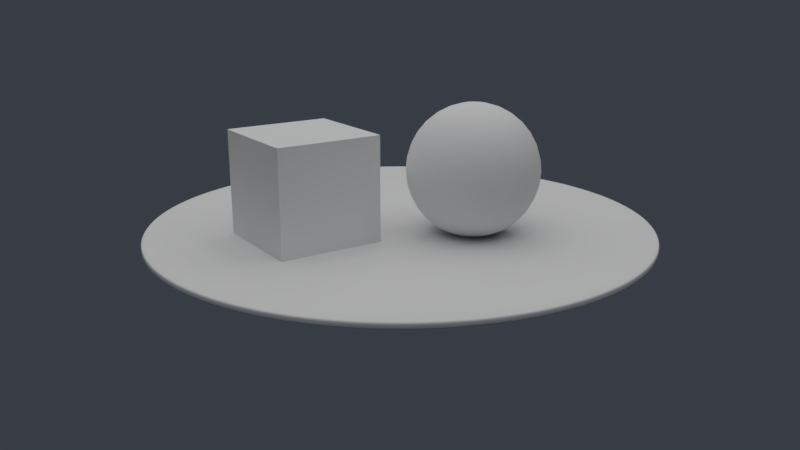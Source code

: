 # Source: startup.blend  (saved by Blender 2.79.0; exported with 4.5.12 LTS)
import bpy
from mathutils import Matrix  # noqa: F401  (used for matrix-valued properties, if any)

bpy.ops.wm.read_factory_settings(use_empty=True)
scene = bpy.context.scene
scene.name = 'Scene'

# ---- collections
col_collection_1 = bpy.data.collections.new('Collection 1'); scene.collection.children.link(col_collection_1)

# ---- materials (node trees are filled in below, after node groups)
mat_init_light = bpy.data.materials.new('init light')
mat_init_light.alpha_threshold = 0.0
mat_init_light.roughness = 0.5

# ---- material node trees
mat_init_light.use_nodes = True; mat_init_light.node_tree.nodes.clear()
_N = mat_init_light.node_tree.nodes; _L = mat_init_light.node_tree.links
n0 = _N.new('ShaderNodeOutputMaterial'); n0.name = 'Material Output'; n0.location = (300, 300)
n1 = _N.new('ShaderNodeEmission'); n1.name = 'Emission'; n1.location = (10, 300)
n1.inputs[0].default_value = (0.8, 0.8, 0.8, 1.0)
n1.inputs[1].default_value = 2.7
_L.new(n1.outputs[0], n0.inputs[0])
n0.is_active_output = True

# ---- world
world_world = bpy.data.worlds.new('World'); scene.world = world_world
world_world.use_nodes = True; world_world.node_tree.nodes.clear()
_N = world_world.node_tree.nodes; _L = world_world.node_tree.links
n0 = _N.new('ShaderNodeOutputWorld'); n0.name = 'World Output'; n0.location = (300, 300)
n1 = _N.new('ShaderNodeBackground'); n1.name = 'Background'; n1.location = (10, 300)
n1.inputs[0].default_value = (0.03415, 0.03986, 0.04955, 1.0)
_L.new(n1.outputs[0], n0.inputs[0])
n0.is_active_output = True
world_world.color = (0.646, 0.7755, 1.0)
world_world.use_sun_shadow = False
world_world.sun_shadow_jitter_overblur = 0.0
world_world.cycles.sampling_method = 'MANUAL'

# ---- cameras
cam_camera = bpy.data.cameras.new('Camera')
cam_camera.clip_end = 100.0
cam_camera.lens = 35.0
cam_camera.sensor_width = 32.0
cam_camera.sensor_height = 18.0
cam_camera.ortho_scale = 7.314
cam_camera.dof.focus_distance = 0.0

# ---- meshes
me_sphere_001 = bpy.data.meshes.new('Sphere.001')
me_sphere_001.from_pydata([(0.0, 0.1332, 0.6699), (0.0, 0.2614, 0.631), (0.0, 0.3795, 0.5679), (0.0, 0.483, 0.483), (0.0, 0.5679, 0.3795), (0.0, 0.631, 0.2614), (0.0, 0.6699, 0.1332), (0.0, 0.683, 5.157e-08), (0.0, 0.6699, -0.1332), (0.0, 0.3795, -0.5679), (0.026, 0.1307, 0.6699), (0.05099, 0.2564, 0.631), (0.07403, 0.3722, 0.5679), (0.09422, 0.4737, 0.483), (0.1108, 0.557, 0.3795), (0.1231, 0.6189, 0.2614), (0.1307, 0.657, 0.1332), (0.1332, 0.6699, 5.157e-08), (0.1307, 0.657, -0.1332), (0.1231, 0.6189, -0.2614), (0.1108, 0.557, -0.3795), (0.09422, 0.4737, -0.483), (0.07403, 0.3722, -0.5679), (0.05099, 0.2564, -0.631), (0.026, 0.1307, -0.6699), (0.05099, 0.1231, 0.6699), (0.1, 0.2415, 0.631), (0.1452, 0.3506, 0.5679), (0.1848, 0.4462, 0.483), (0.2173, 0.5247, 0.3795), (0.2415, 0.583, 0.2614), (0.2564, 0.6189, 0.1332), (0.2614, 0.631, 5.157e-08), (0.2564, 0.6189, -0.1332), (0.2415, 0.583, -0.2614), (0.2173, 0.5247, -0.3795), (0.1848, 0.4462, -0.483), (0.1452, 0.3506, -0.5679), (0.1, 0.2415, -0.631), (0.05099, 0.1231, -0.6699), (0.07403, 0.1108, 0.6699), (0.1452, 0.2173, 0.631), (0.2108, 0.3155, 0.5679), (0.2683, 0.4016, 0.483), (0.3155, 0.4722, 0.3795), (0.3506, 0.5247, 0.2614), (0.3722, 0.557, 0.1332), (0.3795, 0.5679, 5.157e-08), (0.3722, 0.557, -0.1332), (0.3506, 0.5247, -0.2614), (0.3155, 0.4722, -0.3795), (0.2683, 0.4016, -0.483), (0.2108, 0.3155, -0.5679), (0.1452, 0.2173, -0.631), (0.07403, 0.1108, -0.6699), (0.09422, 0.09422, 0.6699), (0.1848, 0.1848, 0.631), (0.2683, 0.2683, 0.5679), (0.3415, 0.3415, 0.483), (0.4016, 0.4016, 0.3795), (0.4462, 0.4462, 0.2614), (0.4737, 0.4737, 0.1332), (0.483, 0.483, 5.157e-08), (0.4737, 0.4737, -0.1332), (0.4462, 0.4462, -0.2614), (0.4016, 0.4016, -0.3795), (0.3415, 0.3415, -0.483), (0.2683, 0.2683, -0.5679), (0.1848, 0.1848, -0.631), (0.09422, 0.09422, -0.6699), (0.1108, 0.07403, 0.6699), (0.2173, 0.1452, 0.631), (0.3155, 0.2108, 0.5679), (0.4016, 0.2683, 0.483), (0.4722, 0.3155, 0.3795), (0.5247, 0.3506, 0.2614), (0.557, 0.3722, 0.1332), (0.5679, 0.3795, 5.157e-08), (0.557, 0.3722, -0.1332), (0.5247, 0.3506, -0.2614), (0.4722, 0.3155, -0.3795), (0.4016, 0.2683, -0.483), (0.3155, 0.2108, -0.5679), (0.2173, 0.1452, -0.631), (0.1108, 0.07403, -0.6699), (0.1231, 0.05099, 0.6699), (0.2415, 0.1, 0.631), (0.3506, 0.1452, 0.5679), (0.4462, 0.1848, 0.483), (0.5247, 0.2173, 0.3795), (0.583, 0.2415, 0.2614), (0.6189, 0.2564, 0.1332), (0.631, 0.2614, 5.157e-08), (0.6189, 0.2564, -0.1332), (0.583, 0.2415, -0.2614), (0.5247, 0.2173, -0.3795), (0.4462, 0.1848, -0.483), (0.3506, 0.1452, -0.5679), (0.2415, 0.1, -0.631), (0.1231, 0.05099, -0.6699), (0.1307, 0.026, 0.6699), (0.2564, 0.05099, 0.631), (0.3722, 0.07403, 0.5679), (0.4737, 0.09422, 0.483), (0.557, 0.1108, 0.3795), (0.6189, 0.1231, 0.2614), (0.657, 0.1307, 0.1332), (0.6699, 0.1332, 5.157e-08), (0.657, 0.1307, -0.1332), (0.6189, 0.1231, -0.2614), (0.557, 0.1108, -0.3795), (0.4737, 0.09422, -0.483), (0.3722, 0.07403, -0.5679), (0.2564, 0.05099, -0.631), (0.1307, 0.026, -0.6699), (0.1332, -2.231e-07, 0.6699), (0.2614, -2.18e-07, 0.631), (0.3795, -2.129e-07, 0.5679), (0.483, -2.18e-07, 0.483), (0.5679, -2.282e-07, 0.3795), (0.631, -1.875e-07, 0.2614), (0.6699, -2.689e-07, 0.1332), (0.683, -2.587e-07, 5.157e-08), (0.6699, -2.689e-07, -0.1332), (0.631, -1.569e-07, -0.2614), (0.5679, -2.282e-07, -0.3795), (0.483, -2.18e-07, -0.483), (0.3795, -2.333e-07, -0.5679), (0.2614, -2.078e-07, -0.631), (0.1332, -2.104e-07, -0.6699), (0.1307, -0.026, 0.6699), (0.2564, -0.05099, 0.631), (0.3722, -0.07403, 0.5679), (0.4737, -0.09422, 0.483), (0.557, -0.1108, 0.3795), (0.6189, -0.1231, 0.2614), (0.657, -0.1307, 0.1332), (0.6699, -0.1332, 5.157e-08), (0.657, -0.1307, -0.1332), (0.6189, -0.1231, -0.2614), (0.557, -0.1108, -0.3795), (0.4737, -0.09422, -0.483), (0.3722, -0.07403, -0.5679), (0.2564, -0.05099, -0.631), (0.1307, -0.026, -0.6699), (0.1231, -0.05099, 0.6699), (0.2415, -0.1, 0.631), (0.3506, -0.1452, 0.5679), (0.4462, -0.1848, 0.483), (0.5247, -0.2173, 0.3795), (0.583, -0.2415, 0.2614), (0.6189, -0.2564, 0.1332), (0.631, -0.2614, 5.157e-08), (0.6189, -0.2564, -0.1332), (0.583, -0.2415, -0.2614), (0.5247, -0.2173, -0.3795), (0.4462, -0.1848, -0.483), (0.3506, -0.1452, -0.5679), (0.2415, -0.1, -0.631), (0.1231, -0.05099, -0.6699), (0.1108, -0.07403, 0.6699), (0.2173, -0.1452, 0.631), (0.3155, -0.2108, 0.5679), (0.4016, -0.2683, 0.483), (0.4722, -0.3155, 0.3795), (0.5247, -0.3506, 0.2614), (0.557, -0.3722, 0.1332), (0.5679, -0.3795, 5.157e-08), (0.557, -0.3722, -0.1332), (0.5247, -0.3506, -0.2614), (0.4722, -0.3155, -0.3795), (0.4016, -0.2683, -0.483), (0.3155, -0.2108, -0.5679), (0.2173, -0.1452, -0.631), (0.1108, -0.07403, -0.6699), (0.09422, -0.09422, 0.6699), (0.1848, -0.1848, 0.631), (0.2683, -0.2683, 0.5679), (0.3415, -0.3415, 0.483), (0.4016, -0.4016, 0.3795), (0.4462, -0.4462, 0.2614), (0.4737, -0.4737, 0.1332), (0.483, -0.483, 5.157e-08), (0.4737, -0.4737, -0.1332), (0.4462, -0.4462, -0.2614), (0.4016, -0.4016, -0.3795), (0.3415, -0.3415, -0.483), (0.2683, -0.2683, -0.5679), (0.1848, -0.1848, -0.631), (0.09422, -0.09422, -0.6699), (0.07403, -0.1108, 0.6699), (0.1452, -0.2173, 0.631), (0.2108, -0.3155, 0.5679), (0.2683, -0.4016, 0.483), (0.3155, -0.4722, 0.3795), (0.3506, -0.5247, 0.2614), (0.3722, -0.557, 0.1332), (0.3795, -0.5679, 5.157e-08), (0.3722, -0.557, -0.1332), (0.3506, -0.5247, -0.2614), (0.3155, -0.4722, -0.3795), (0.2683, -0.4016, -0.483), (0.2108, -0.3155, -0.5679), (0.1452, -0.2173, -0.631), (0.07403, -0.1108, -0.6699), (0.0, -2.226e-07, -0.683), (0.05099, -0.1231, 0.6699), (0.1, -0.2415, 0.631), (0.1452, -0.3506, 0.5679), (0.1848, -0.4462, 0.483), (0.2173, -0.5247, 0.3795), (0.2415, -0.583, 0.2614), (0.2564, -0.6189, 0.1332), (0.2614, -0.631, 5.157e-08), (0.2564, -0.6189, -0.1332), (0.2415, -0.583, -0.2614), (0.2173, -0.5247, -0.3795), (0.1848, -0.4462, -0.483), (0.1452, -0.3506, -0.5679), (0.1, -0.2415, -0.631), (0.05099, -0.1231, -0.6699), (0.026, -0.1307, 0.6699), (0.05099, -0.2564, 0.631), (0.07403, -0.3722, 0.5679), (0.09422, -0.4737, 0.483), (0.1108, -0.557, 0.3795), (0.1231, -0.6189, 0.2614), (0.1307, -0.657, 0.1332), (0.1332, -0.6699, 5.157e-08), (0.1307, -0.657, -0.1332), (0.1231, -0.6189, -0.2614), (0.1108, -0.557, -0.3795), (0.09422, -0.4737, -0.483), (0.07403, -0.3722, -0.5679), (0.05099, -0.2564, -0.631), (0.026, -0.1307, -0.6699), (-4.926e-09, -0.1332, 0.6699), (2.815e-08, -0.2614, 0.631), (1.797e-08, -0.3795, 0.5679), (-1.765e-08, -0.483, 0.483), (-5.836e-08, -0.5679, 0.3795), (4.342e-08, -0.631, 0.2614), (-5.836e-08, -0.6699, 0.1332), (-6.854e-08, -0.683, 5.157e-08), (-5.836e-08, -0.6699, -0.1332), (4.342e-08, -0.631, -0.2614), (-5.836e-08, -0.5679, -0.3795), (-1.765e-08, -0.483, -0.483), (-7.47e-09, -0.3795, -0.5679), (2.707e-09, -0.2614, -0.631), (2.707e-09, -0.1332, -0.6699), (-0.026, -0.1307, 0.6699), (-0.05099, -0.2564, 0.631), (-0.07403, -0.3722, 0.5679), (-0.09422, -0.4737, 0.483), (-0.1108, -0.557, 0.3795), (-0.1231, -0.6189, 0.2614), (-0.1307, -0.657, 0.1332), (-0.1332, -0.6699, 5.157e-08), (-0.1307, -0.657, -0.1332), (-0.1231, -0.6189, -0.2614), (-0.1108, -0.557, -0.3795), (-0.09422, -0.4737, -0.483), (-0.07403, -0.3722, -0.5679), (-0.05099, -0.2564, -0.631), (-0.026, -0.1307, -0.6699), (-0.05099, -0.1231, 0.6699), (-0.1, -0.2415, 0.631), (-0.1452, -0.3506, 0.5679), (-0.1848, -0.4462, 0.483), (-0.2173, -0.5247, 0.3795), (-0.2415, -0.583, 0.2614), (-0.2564, -0.6189, 0.1332), (-0.2614, -0.631, 5.157e-08), (-0.2564, -0.6189, -0.1332), (-0.2415, -0.583, -0.2614), (-0.2173, -0.5247, -0.3795), (-0.1848, -0.4462, -0.483), (-0.1452, -0.3506, -0.5679), (-0.1, -0.2415, -0.631), (-0.05099, -0.1231, -0.6699), (-0.07403, -0.1108, 0.6699), (-0.1452, -0.2173, 0.631), (-0.2108, -0.3155, 0.5679), (-0.2683, -0.4016, 0.483), (-0.3155, -0.4722, 0.3795), (-0.3506, -0.5247, 0.2614), (-0.3722, -0.557, 0.1332), (-0.3795, -0.5679, 5.157e-08), (-0.3722, -0.557, -0.1332), (-0.3506, -0.5247, -0.2614), (-0.3155, -0.4722, -0.3795), (-0.2683, -0.4016, -0.483), (-0.2108, -0.3155, -0.5679), (-0.1452, -0.2173, -0.631), (-0.07403, -0.1108, -0.6699), (-1.574e-07, -3.799e-07, 0.683), (-0.09422, -0.09422, 0.6699), (-0.1848, -0.1848, 0.631), (-0.2683, -0.2683, 0.5679), (-0.3415, -0.3415, 0.483), (-0.4016, -0.4016, 0.3795), (-0.4462, -0.4462, 0.2614), (-0.4737, -0.4737, 0.1332), (-0.483, -0.483, 5.157e-08), (-0.4737, -0.4737, -0.1332), (-0.4462, -0.4462, -0.2614), (-0.4016, -0.4016, -0.3795), (-0.3415, -0.3415, -0.483), (-0.2683, -0.2683, -0.5679), (-0.1848, -0.1848, -0.631), (-0.09422, -0.09422, -0.6699), (-0.1108, -0.07403, 0.6699), (-0.2173, -0.1452, 0.631), (-0.3155, -0.2108, 0.5679), (-0.4016, -0.2683, 0.483), (-0.4722, -0.3155, 0.3795), (-0.5247, -0.3506, 0.2614), (-0.557, -0.3722, 0.1332), (-0.5679, -0.3795, 5.157e-08), (-0.557, -0.3722, -0.1332), (-0.5247, -0.3506, -0.2614), (-0.4722, -0.3155, -0.3795), (-0.4016, -0.2683, -0.483), (-0.3155, -0.2108, -0.5679), (-0.2173, -0.1452, -0.631), (-0.1108, -0.07403, -0.6699), (-0.1231, -0.05099, 0.6699), (-0.2415, -0.1, 0.631), (-0.3506, -0.1452, 0.5679), (-0.4462, -0.1848, 0.483), (-0.5247, -0.2173, 0.3795), (-0.583, -0.2415, 0.2614), (-0.6189, -0.2564, 0.1332), (-0.631, -0.2614, 5.157e-08), (-0.6189, -0.2564, -0.1332), (-0.583, -0.2415, -0.2614), (-0.5247, -0.2173, -0.3795), (-0.4462, -0.1848, -0.483), (-0.3506, -0.1452, -0.5679), (-0.2415, -0.1, -0.631), (-0.1231, -0.05099, -0.6699), (-0.1307, -0.026, 0.6699), (-0.2564, -0.05099, 0.631), (-0.3722, -0.07403, 0.5679), (-0.4737, -0.09422, 0.483), (-0.557, -0.1108, 0.3795), (-0.6189, -0.1231, 0.2614), (-0.657, -0.1307, 0.1332), (-0.6699, -0.1332, 5.157e-08), (-0.657, -0.1307, -0.1332), (-0.6189, -0.1231, -0.2614), (-0.557, -0.1108, -0.3795), (-0.4737, -0.09422, -0.483), (-0.3722, -0.07403, -0.5679), (-0.2564, -0.05099, -0.631), (-0.1307, -0.026, -0.6699), (-0.1332, -2.129e-07, 0.6699), (-0.2614, -1.926e-07, 0.631), (-0.3795, -1.926e-07, 0.5679), (-0.483, -1.264e-07, 0.483), (-0.5679, -9.588e-08, 0.3795), (-0.631, -2.18e-07, 0.2614), (-0.6699, -6.534e-08, 0.1332), (-0.683, -9.588e-08, 5.157e-08), (-0.6699, -6.534e-08, -0.1332), (-0.631, -2.18e-07, -0.2614), (-0.5679, -9.588e-08, -0.3795), (-0.483, -1.264e-07, -0.483), (-0.3795, -1.773e-07, -0.5679), (-0.2614, -1.722e-07, -0.631), (-0.1332, -2.155e-07, -0.6699), (-0.1307, 0.026, 0.6699), (-0.2564, 0.05099, 0.631), (-0.3722, 0.07403, 0.5679), (-0.4737, 0.09422, 0.483), (-0.557, 0.1108, 0.3795), (-0.6189, 0.1231, 0.2614), (-0.657, 0.1307, 0.1332), (-0.6699, 0.1332, 5.157e-08), (-0.657, 0.1307, -0.1332), (-0.6189, 0.1231, -0.2614), (-0.557, 0.1108, -0.3795), (-0.4737, 0.09422, -0.483), (-0.3722, 0.07403, -0.5679), (-0.2564, 0.05099, -0.631), (-0.1307, 0.026, -0.6699), (-0.1231, 0.05099, 0.6699), (-0.2415, 0.1, 0.631), (-0.3506, 0.1452, 0.5679), (-0.4462, 0.1848, 0.483), (-0.5247, 0.2173, 0.3795), (-0.583, 0.2415, 0.2614), (-0.6189, 0.2564, 0.1332), (-0.631, 0.2614, 5.157e-08), (-0.6189, 0.2564, -0.1332), (-0.583, 0.2415, -0.2614), (-0.5247, 0.2173, -0.3795), (-0.4462, 0.1848, -0.483), (-0.3506, 0.1452, -0.5679), (-0.2415, 0.1, -0.631), (-0.1231, 0.05099, -0.6699), (-0.1108, 0.07403, 0.6699), (-0.2173, 0.1452, 0.631), (-0.3155, 0.2108, 0.5679), (-0.4016, 0.2683, 0.483), (-0.4722, 0.3155, 0.3795), (-0.5247, 0.3506, 0.2614), (-0.557, 0.3722, 0.1332), (-0.5679, 0.3795, 5.157e-08), (-0.557, 0.3722, -0.1332), (-0.5247, 0.3506, -0.2614), (-0.4722, 0.3155, -0.3795), (-0.4016, 0.2683, -0.483), (-0.3155, 0.2108, -0.5679), (-0.2173, 0.1452, -0.631), (-0.1108, 0.07403, -0.6699), (-0.09422, 0.09422, 0.6699), (-0.1848, 0.1848, 0.631), (-0.2683, 0.2683, 0.5679), (-0.3415, 0.3415, 0.483), (-0.4016, 0.4016, 0.3795), (-0.4462, 0.4462, 0.2614), (-0.4737, 0.4737, 0.1332), (-0.483, 0.483, 5.157e-08), (-0.4737, 0.4737, -0.1332), (-0.4462, 0.4462, -0.2614), (-0.4016, 0.4016, -0.3795), (-0.3415, 0.3415, -0.483), (-0.2683, 0.2683, -0.5679), (-0.1848, 0.1848, -0.631), (-0.09422, 0.09422, -0.6699), (-0.07403, 0.1108, 0.6699), (-0.1452, 0.2173, 0.631), (-0.2108, 0.3155, 0.5679), (-0.2683, 0.4016, 0.483), (-0.3155, 0.4722, 0.3795), (-0.3506, 0.5247, 0.2614), (-0.3722, 0.557, 0.1332), (-0.3795, 0.5679, 5.157e-08), (-0.3722, 0.557, -0.1332), (-0.3506, 0.5247, -0.2614), (-0.3155, 0.4722, -0.3795), (-0.2683, 0.4016, -0.483), (-0.2108, 0.3155, -0.5679), (-0.1452, 0.2173, -0.631), (-0.07403, 0.1108, -0.6699), (-0.05099, 0.1231, 0.6699), (-0.1, 0.2415, 0.631), (-0.1452, 0.3506, 0.5679), (-0.1848, 0.4462, 0.483), (-0.2173, 0.5247, 0.3795), (-0.2415, 0.583, 0.2614), (-0.2564, 0.6189, 0.1332), (-0.2614, 0.631, 5.157e-08), (-0.2564, 0.6189, -0.1332), (-0.2415, 0.583, -0.2614), (-0.2173, 0.5247, -0.3795), (-0.1848, 0.4462, -0.483), (-0.1452, 0.3506, -0.5679), (-0.1, 0.2415, -0.631), (-0.05099, 0.1231, -0.6699), (-0.026, 0.1307, 0.6699), (-0.05099, 0.2564, 0.631), (-0.07403, 0.3722, 0.5679), (-0.09422, 0.4737, 0.483), (-0.1108, 0.557, 0.3795), (-0.1231, 0.6189, 0.2614), (-0.1307, 0.657, 0.1332), (-0.1332, 0.6699, 5.157e-08), (-0.1307, 0.657, -0.1332), (-0.1231, 0.6189, -0.2614), (-0.1108, 0.557, -0.3795), (-0.09422, 0.4737, -0.483), (-0.07403, 0.3722, -0.5679), (-0.05099, 0.2564, -0.631), (-0.026, 0.1307, -0.6699), (4.342e-08, 0.631, -0.2614), (1.859e-07, 0.5679, -0.3795), (1.045e-07, 0.483, -0.483), (5.36e-08, 0.2614, -0.631), (1.034e-08, 0.1332, -0.6699)], [], [(8, 7, 17, 18), (1, 0, 10, 11), (477, 8, 18, 19), (2, 1, 11, 12), (478, 477, 19, 20), (3, 2, 12, 13), (479, 478, 20, 21), (4, 3, 13, 14), (9, 479, 21, 22), (5, 4, 14, 15), (480, 9, 22, 23), (6, 5, 15, 16), (481, 480, 23, 24), (7, 6, 16, 17), (0, 296, 10), (205, 481, 24), (24, 23, 38, 39), (17, 16, 31, 32), (10, 296, 25), (205, 24, 39), (18, 17, 32, 33), (11, 10, 25, 26), (19, 18, 33, 34), (12, 11, 26, 27), (20, 19, 34, 35), (13, 12, 27, 28), (21, 20, 35, 36), (14, 13, 28, 29), (22, 21, 36, 37), (15, 14, 29, 30), (23, 22, 37, 38), (16, 15, 30, 31), (36, 35, 50, 51), (29, 28, 43, 44), (37, 36, 51, 52), (30, 29, 44, 45), (38, 37, 52, 53), (31, 30, 45, 46), (39, 38, 53, 54), (32, 31, 46, 47), (25, 296, 40), (205, 39, 54), (33, 32, 47, 48), (26, 25, 40, 41), (34, 33, 48, 49), (27, 26, 41, 42), (35, 34, 49, 50), (28, 27, 42, 43), (40, 296, 55), (205, 54, 69), (48, 47, 62, 63), (41, 40, 55, 56), (49, 48, 63, 64), (42, 41, 56, 57), (50, 49, 64, 65), (43, 42, 57, 58), (51, 50, 65, 66), (44, 43, 58, 59), (52, 51, 66, 67), (45, 44, 59, 60), (53, 52, 67, 68), (46, 45, 60, 61), (54, 53, 68, 69), (47, 46, 61, 62), (59, 58, 73, 74), (67, 66, 81, 82), (60, 59, 74, 75), (68, 67, 82, 83), (61, 60, 75, 76), (69, 68, 83, 84), (62, 61, 76, 77), (55, 296, 70), (205, 69, 84), (63, 62, 77, 78), (56, 55, 70, 71), (64, 63, 78, 79), (57, 56, 71, 72), (65, 64, 79, 80), (58, 57, 72, 73), (66, 65, 80, 81), (78, 77, 92, 93), (71, 70, 85, 86), (79, 78, 93, 94), (72, 71, 86, 87), (80, 79, 94, 95), (73, 72, 87, 88), (81, 80, 95, 96), (74, 73, 88, 89), (82, 81, 96, 97), (75, 74, 89, 90), (83, 82, 97, 98), (76, 75, 90, 91), (84, 83, 98, 99), (77, 76, 91, 92), (70, 296, 85), (205, 84, 99), (97, 96, 111, 112), (90, 89, 104, 105), (98, 97, 112, 113), (91, 90, 105, 106), (99, 98, 113, 114), (92, 91, 106, 107), (85, 296, 100), (205, 99, 114), (93, 92, 107, 108), (86, 85, 100, 101), (94, 93, 108, 109), (87, 86, 101, 102), (95, 94, 109, 110), (88, 87, 102, 103), (96, 95, 110, 111), (89, 88, 103, 104), (101, 100, 115, 116), (109, 108, 123, 124), (102, 101, 116, 117), (110, 109, 124, 125), (103, 102, 117, 118), (111, 110, 125, 126), (104, 103, 118, 119), (112, 111, 126, 127), (105, 104, 119, 120), (113, 112, 127, 128), (106, 105, 120, 121), (114, 113, 128, 129), (107, 106, 121, 122), (100, 296, 115), (205, 114, 129), (108, 107, 122, 123), (120, 119, 134, 135), (128, 127, 142, 143), (121, 120, 135, 136), (129, 128, 143, 144), (122, 121, 136, 137), (115, 296, 130), (205, 129, 144), (123, 122, 137, 138), (116, 115, 130, 131), (124, 123, 138, 139), (117, 116, 131, 132), (125, 124, 139, 140), (118, 117, 132, 133), (126, 125, 140, 141), (119, 118, 133, 134), (127, 126, 141, 142), (139, 138, 153, 154), (132, 131, 146, 147), (140, 139, 154, 155), (133, 132, 147, 148), (141, 140, 155, 156), (134, 133, 148, 149), (142, 141, 156, 157), (135, 134, 149, 150), (143, 142, 157, 158), (136, 135, 150, 151), (144, 143, 158, 159), (137, 136, 151, 152), (130, 296, 145), (205, 144, 159), (138, 137, 152, 153), (131, 130, 145, 146), (158, 157, 172, 173), (151, 150, 165, 166), (159, 158, 173, 174), (152, 151, 166, 167), (145, 296, 160), (205, 159, 174), (153, 152, 167, 168), (146, 145, 160, 161), (154, 153, 168, 169), (147, 146, 161, 162), (155, 154, 169, 170), (148, 147, 162, 163), (156, 155, 170, 171), (149, 148, 163, 164), (157, 156, 171, 172), (150, 149, 164, 165), (170, 169, 184, 185), (163, 162, 177, 178), (171, 170, 185, 186), (164, 163, 178, 179), (172, 171, 186, 187), (165, 164, 179, 180), (173, 172, 187, 188), (166, 165, 180, 181), (174, 173, 188, 189), (167, 166, 181, 182), (160, 296, 175), (205, 174, 189), (168, 167, 182, 183), (161, 160, 175, 176), (169, 168, 183, 184), (162, 161, 176, 177), (189, 188, 203, 204), (182, 181, 196, 197), (175, 296, 190), (205, 189, 204), (183, 182, 197, 198), (176, 175, 190, 191), (184, 183, 198, 199), (177, 176, 191, 192), (185, 184, 199, 200), (178, 177, 192, 193), (186, 185, 200, 201), (179, 178, 193, 194), (187, 186, 201, 202), (180, 179, 194, 195), (188, 187, 202, 203), (181, 180, 195, 196), (193, 192, 208, 209), (201, 200, 216, 217), (194, 193, 209, 210), (202, 201, 217, 218), (195, 194, 210, 211), (203, 202, 218, 219), (196, 195, 211, 212), (204, 203, 219, 220), (197, 196, 212, 213), (190, 296, 206), (205, 204, 220), (198, 197, 213, 214), (191, 190, 206, 207), (199, 198, 214, 215), (192, 191, 207, 208), (200, 199, 215, 216), (213, 212, 227, 228), (206, 296, 221), (205, 220, 235), (214, 213, 228, 229), (207, 206, 221, 222), (215, 214, 229, 230), (208, 207, 222, 223), (216, 215, 230, 231), (209, 208, 223, 224), (217, 216, 231, 232), (210, 209, 224, 225), (218, 217, 232, 233), (211, 210, 225, 226), (219, 218, 233, 234), (212, 211, 226, 227), (220, 219, 234, 235), (232, 231, 246, 247), (225, 224, 239, 240), (233, 232, 247, 248), (226, 225, 240, 241), (234, 233, 248, 249), (227, 226, 241, 242), (235, 234, 249, 250), (228, 227, 242, 243), (221, 296, 236), (205, 235, 250), (229, 228, 243, 244), (222, 221, 236, 237), (230, 229, 244, 245), (223, 222, 237, 238), (231, 230, 245, 246), (224, 223, 238, 239), (236, 296, 251), (205, 250, 265), (244, 243, 258, 259), (237, 236, 251, 252), (245, 244, 259, 260), (238, 237, 252, 253), (246, 245, 260, 261), (239, 238, 253, 254), (247, 246, 261, 262), (240, 239, 254, 255), (248, 247, 262, 263), (241, 240, 255, 256), (249, 248, 263, 264), (242, 241, 256, 257), (250, 249, 264, 265), (243, 242, 257, 258), (255, 254, 269, 270), (263, 262, 277, 278), (256, 255, 270, 271), (264, 263, 278, 279), (257, 256, 271, 272), (265, 264, 279, 280), (258, 257, 272, 273), (251, 296, 266), (205, 265, 280), (259, 258, 273, 274), (252, 251, 266, 267), (260, 259, 274, 275), (253, 252, 267, 268), (261, 260, 275, 276), (254, 253, 268, 269), (262, 261, 276, 277), (274, 273, 288, 289), (267, 266, 281, 282), (275, 274, 289, 290), (268, 267, 282, 283), (276, 275, 290, 291), (269, 268, 283, 284), (277, 276, 291, 292), (270, 269, 284, 285), (278, 277, 292, 293), (271, 270, 285, 286), (279, 278, 293, 294), (272, 271, 286, 287), (280, 279, 294, 295), (273, 272, 287, 288), (266, 296, 281), (205, 280, 295), (293, 292, 308, 309), (286, 285, 301, 302), (294, 293, 309, 310), (287, 286, 302, 303), (295, 294, 310, 311), (288, 287, 303, 304), (281, 296, 297), (205, 295, 311), (289, 288, 304, 305), (282, 281, 297, 298), (290, 289, 305, 306), (283, 282, 298, 299), (291, 290, 306, 307), (284, 283, 299, 300), (292, 291, 307, 308), (285, 284, 300, 301), (306, 305, 320, 321), (299, 298, 313, 314), (307, 306, 321, 322), (300, 299, 314, 315), (308, 307, 322, 323), (301, 300, 315, 316), (309, 308, 323, 324), (302, 301, 316, 317), (310, 309, 324, 325), (303, 302, 317, 318), (311, 310, 325, 326), (304, 303, 318, 319), (297, 296, 312), (205, 311, 326), (305, 304, 319, 320), (298, 297, 312, 313), (325, 324, 339, 340), (318, 317, 332, 333), (326, 325, 340, 341), (319, 318, 333, 334), (312, 296, 327), (205, 326, 341), (320, 319, 334, 335), (313, 312, 327, 328), (321, 320, 335, 336), (314, 313, 328, 329), (322, 321, 336, 337), (315, 314, 329, 330), (323, 322, 337, 338), (316, 315, 330, 331), (324, 323, 338, 339), (317, 316, 331, 332), (329, 328, 343, 344), (337, 336, 351, 352), (330, 329, 344, 345), (338, 337, 352, 353), (331, 330, 345, 346), (339, 338, 353, 354), (332, 331, 346, 347), (340, 339, 354, 355), (333, 332, 347, 348), (341, 340, 355, 356), (334, 333, 348, 349), (327, 296, 342), (205, 341, 356), (335, 334, 349, 350), (328, 327, 342, 343), (336, 335, 350, 351), (348, 347, 362, 363), (356, 355, 370, 371), (349, 348, 363, 364), (342, 296, 357), (205, 356, 371), (350, 349, 364, 365), (343, 342, 357, 358), (351, 350, 365, 366), (344, 343, 358, 359), (352, 351, 366, 367), (345, 344, 359, 360), (353, 352, 367, 368), (346, 345, 360, 361), (354, 353, 368, 369), (347, 346, 361, 362), (355, 354, 369, 370), (367, 366, 381, 382), (360, 359, 374, 375), (368, 367, 382, 383), (361, 360, 375, 376), (369, 368, 383, 384), (362, 361, 376, 377), (370, 369, 384, 385), (363, 362, 377, 378), (371, 370, 385, 386), (364, 363, 378, 379), (357, 296, 372), (205, 371, 386), (365, 364, 379, 380), (358, 357, 372, 373), (366, 365, 380, 381), (359, 358, 373, 374), (386, 385, 400, 401), (379, 378, 393, 394), (372, 296, 387), (205, 386, 401), (380, 379, 394, 395), (373, 372, 387, 388), (381, 380, 395, 396), (374, 373, 388, 389), (382, 381, 396, 397), (375, 374, 389, 390), (383, 382, 397, 398), (376, 375, 390, 391), (384, 383, 398, 399), (377, 376, 391, 392), (385, 384, 399, 400), (378, 377, 392, 393), (390, 389, 404, 405), (398, 397, 412, 413), (391, 390, 405, 406), (399, 398, 413, 414), (392, 391, 406, 407), (400, 399, 414, 415), (393, 392, 407, 408), (401, 400, 415, 416), (394, 393, 408, 409), (387, 296, 402), (205, 401, 416), (395, 394, 409, 410), (388, 387, 402, 403), (396, 395, 410, 411), (389, 388, 403, 404), (397, 396, 411, 412), (409, 408, 423, 424), (402, 296, 417), (205, 416, 431), (410, 409, 424, 425), (403, 402, 417, 418), (411, 410, 425, 426), (404, 403, 418, 419), (412, 411, 426, 427), (405, 404, 419, 420), (413, 412, 427, 428), (406, 405, 420, 421), (414, 413, 428, 429), (407, 406, 421, 422), (415, 414, 429, 430), (408, 407, 422, 423), (416, 415, 430, 431), (428, 427, 442, 443), (421, 420, 435, 436), (429, 428, 443, 444), (422, 421, 436, 437), (430, 429, 444, 445), (423, 422, 437, 438), (431, 430, 445, 446), (424, 423, 438, 439), (417, 296, 432), (205, 431, 446), (425, 424, 439, 440), (418, 417, 432, 433), (426, 425, 440, 441), (419, 418, 433, 434), (427, 426, 441, 442), (420, 419, 434, 435), (205, 446, 461), (440, 439, 454, 455), (433, 432, 447, 448), (441, 440, 455, 456), (434, 433, 448, 449), (442, 441, 456, 457), (435, 434, 449, 450), (443, 442, 457, 458), (436, 435, 450, 451), (444, 443, 458, 459), (437, 436, 451, 452), (445, 444, 459, 460), (438, 437, 452, 453), (446, 445, 460, 461), (439, 438, 453, 454), (432, 296, 447), (459, 458, 473, 474), (452, 451, 466, 467), (460, 459, 474, 475), (453, 452, 467, 468), (461, 460, 475, 476), (454, 453, 468, 469), (447, 296, 462), (205, 461, 476), (455, 454, 469, 470), (448, 447, 462, 463), (456, 455, 470, 471), (449, 448, 463, 464), (457, 456, 471, 472), (450, 449, 464, 465), (458, 457, 472, 473), (451, 450, 465, 466), (463, 462, 0, 1), (471, 470, 8, 477), (464, 463, 1, 2), (472, 471, 477, 478), (465, 464, 2, 3), (473, 472, 478, 479), (466, 465, 3, 4), (474, 473, 479, 9), (467, 466, 4, 5), (475, 474, 9, 480), (468, 467, 5, 6), (476, 475, 480, 481), (469, 468, 6, 7), (462, 296, 0), (205, 476, 481), (470, 469, 7, 8)])
me_sphere_001.polygons.foreach_set('use_smooth', [True] * 512)
me_sphere_001.use_remesh_preserve_volume = False
me_sphere_001.use_remesh_preserve_attributes = False
me_sphere_001.use_mirror_vertex_groups = False
me_sphere_001.update()
me_cube = bpy.data.meshes.new('Cube')
me_cube.from_pydata([(-0.5479, -0.5479, -0.5479), (-0.5479, -0.5479, 0.5479), (-0.5479, 0.5479, -0.5479), (-0.5479, 0.5479, 0.5479), (0.5479, -0.5479, -0.5479), (0.5479, -0.5479, 0.5479), (0.5479, 0.5479, -0.5479), (0.5479, 0.5479, 0.5479)], [], [(0, 1, 3, 2), (2, 3, 7, 6), (6, 7, 5, 4), (4, 5, 1, 0), (2, 6, 4, 0), (7, 3, 1, 5)])
me_cube.use_remesh_preserve_volume = False
me_cube.use_remesh_preserve_attributes = False
me_cube.use_mirror_vertex_groups = False
me_cube.update()
me_circle = bpy.data.meshes.new('Circle')
me_circle.from_pydata([(0.0, 1.0, -0.01775), (-0.1951, 0.9808, -0.01775), (-0.3827, 0.9239, -0.01775), (-0.5556, 0.8315, -0.01775), (-0.7071, 0.7071, -0.01775), (-0.8315, 0.5556, -0.01775), (-0.9239, 0.3827, -0.01775), (-0.9808, 0.1951, -0.01775), (-1.0, 7.55e-08, -0.01775), (-0.9808, -0.1951, -0.01775), (-0.9239, -0.3827, -0.01775), (-0.8315, -0.5556, -0.01775), (-0.7071, -0.7071, -0.01775), (-0.5556, -0.8315, -0.01775), (-0.3827, -0.9239, -0.01775), (-0.1951, -0.9808, -0.01775), (3.258e-07, -1.0, -0.01775), (0.1951, -0.9808, -0.01775), (0.3827, -0.9239, -0.01775), (0.5556, -0.8315, -0.01775), (0.7071, -0.7071, -0.01775), (0.8315, -0.5556, -0.01775), (0.9239, -0.3827, -0.01775), (0.9808, -0.1951, -0.01775), (1.0, 9.656e-07, -0.01775), (0.9808, 0.1951, -0.01775), (0.9239, 0.3827, -0.01775), (0.8315, 0.5556, -0.01775), (0.7071, 0.7071, -0.01775), (0.5556, 0.8315, -0.01775), (0.3827, 0.9239, -0.01775), (0.1951, 0.9808, -0.01775), (-2.229e-09, 0.9812, -0.01775), (0.0, 1.0, 0.008978), (-0.1951, 0.9808, 0.008978), (-0.3827, 0.9239, 0.008978), (-0.5556, 0.8315, 0.008978), (-0.7071, 0.7071, 0.008978), (-0.8315, 0.5556, 0.008978), (-0.9239, 0.3827, 0.008978), (-0.9808, 0.1951, 0.008978), (-1.0, 7.55e-08, 0.008978), (-0.9808, -0.1951, 0.008978), (-0.9239, -0.3827, 0.008978), (-0.8315, -0.5556, 0.008978), (-0.7071, -0.7071, 0.008978), (-0.5556, -0.8315, 0.008978), (-0.3827, -0.9239, 0.008978), (-0.1951, -0.9808, 0.008978), (3.258e-07, -1.0, 0.008978), (0.1951, -0.9808, 0.008978), (0.3827, -0.9239, 0.008978), (0.5556, -0.8315, 0.008978), (0.7071, -0.7071, 0.008978), (0.8315, -0.5556, 0.008978), (0.9239, -0.3827, 0.008978), (0.9808, -0.1951, 0.008978), (1.0, 9.656e-07, 0.008978), (0.9808, 0.1951, 0.008978), (0.9239, 0.3827, 0.008978), (0.8315, 0.5556, 0.008978), (0.7071, 0.7071, 0.008978), (0.5556, 0.8315, 0.008978), (0.3827, 0.9239, 0.008978), (0.1951, 0.9808, 0.008978), (-3.125e-09, 0.9807, 0.008978), (0.9239, 0.3827, -0.004385), (0.9808, 0.1951, -0.004385), (-0.5556, -0.8315, -0.004385), (-0.7071, -0.7071, -0.004385), (0.8315, 0.5556, -0.004385), (-0.3827, -0.9239, -0.004385), (-0.1951, 0.9808, -0.004385), (0.0, 1.0, -0.004385), (0.7071, 0.7071, -0.004385), (-0.1951, -0.9808, -0.004385), (-0.3827, 0.9239, -0.004385), (0.5556, 0.8315, -0.004385), (3.258e-07, -1.0, -0.004385), (-0.5556, 0.8315, -0.004385), (0.3827, 0.9239, -0.004385), (0.1951, -0.9808, -0.004385), (-0.7071, 0.7071, -0.004385), (0.1951, 0.9808, -0.004385), (0.3827, -0.9239, -0.004385), (-0.8315, 0.5556, -0.004385), (0.5556, -0.8315, -0.004385), (-0.9239, 0.3827, -0.004385), (0.7071, -0.7071, -0.004385), (-0.9808, 0.1951, -0.004385), (0.8315, -0.5556, -0.004385), (-1.0, 7.55e-08, -0.004385), (0.9239, -0.3827, -0.004385), (-0.9808, -0.1951, -0.004385), (0.9808, -0.1951, -0.004385), (-0.9239, -0.3827, -0.004385), (1.0, 9.656e-07, -0.004385), (-0.8315, -0.5556, -0.004385), (-0.1913, 0.9618, 0.008978), (-0.3753, 0.906, 0.008978), (-0.5448, 0.8154, 0.008978), (-0.6934, 0.6934, 0.008978), (-0.8154, 0.5448, 0.008978), (-0.906, 0.3753, 0.008978), (-0.9618, 0.1913, 0.008978), (-0.9807, 7.917e-08, 0.008978), (-0.9618, -0.1913, 0.008978), (-0.906, -0.3753, 0.008978), (-0.8154, -0.5448, 0.008978), (-0.6934, -0.6934, 0.008978), (-0.5448, -0.8154, 0.008978), (-0.3753, -0.906, 0.008978), (-0.1913, -0.9618, 0.008978), (3.164e-07, -0.9807, 0.008978), (0.1913, -0.9618, 0.008978), (0.3753, -0.906, 0.008978), (0.5448, -0.8154, 0.008978), (0.6934, -0.6934, 0.008978), (0.8154, -0.5448, 0.008978), (0.906, -0.3753, 0.008978), (0.9618, -0.1913, 0.008978), (0.9807, 9.521e-07, 0.008978), (0.9618, 0.1913, 0.008978), (0.906, 0.3753, 0.008978), (0.8154, 0.5448, 0.008978), (0.6934, 0.6934, 0.008978), (0.5448, 0.8154, 0.008978), (0.3753, 0.906, 0.008978), (0.1913, 0.9618, 0.008978), (3.209e-08, 7.267e-09, 0.008978), (-0.1914, 0.9624, -0.01775), (-0.3755, 0.9065, -0.01775), (-0.5451, 0.8159, -0.01775), (-0.6938, 0.6938, -0.01775), (-0.8159, 0.5451, -0.01775), (-0.9065, 0.3755, -0.01775), (-0.9624, 0.1914, -0.01775), (-0.9812, 7.943e-08, -0.01775), (-0.9624, -0.1914, -0.01775), (-0.9065, -0.3755, -0.01775), (-0.8159, -0.5451, -0.01775), (-0.6938, -0.6938, -0.01775), (-0.5451, -0.8159, -0.01775), (-0.3755, -0.9065, -0.01775), (-0.1914, -0.9624, -0.01775), (3.175e-07, -0.9812, -0.01775), (0.1914, -0.9624, -0.01775), (0.3755, -0.9065, -0.01775), (0.5451, -0.8159, -0.01775), (0.6938, -0.6938, -0.01775), (0.8159, -0.5451, -0.01775), (0.9065, -0.3755, -0.01775), (0.9624, -0.1914, -0.01775), (0.9812, 9.528e-07, -0.01775), (0.9624, 0.1914, -0.01775), (0.9065, 0.3755, -0.01775), (0.8159, 0.5451, -0.01775), (0.6938, 0.6938, -0.01775), (0.5451, 0.8159, -0.01775), (0.3755, 0.9065, -0.01775), (0.1914, 0.9624, -0.01775), (1.029e-08, -9.683e-09, -0.01775)], [], [(21, 20, 149, 150), (7, 6, 135, 136), (20, 19, 148, 149), (6, 5, 134, 135), (19, 18, 147, 148), (0, 31, 160, 32), (5, 4, 133, 134), (18, 17, 146, 147), (31, 30, 159, 160), (4, 3, 132, 133), (17, 16, 145, 146), (30, 29, 158, 159), (3, 2, 131, 132), (16, 15, 144, 145), (29, 28, 157, 158), (2, 1, 130, 131), (15, 14, 143, 144), (28, 27, 156, 157), (1, 0, 32, 130), (14, 13, 142, 143), (27, 26, 155, 156), (13, 12, 141, 142), (26, 25, 154, 155), (12, 11, 140, 141), (25, 24, 153, 154), (11, 10, 139, 140), (24, 23, 152, 153), (10, 9, 138, 139), (23, 22, 151, 152), (9, 8, 137, 138), (22, 21, 150, 151), (8, 7, 136, 137), (40, 41, 105, 104), (53, 54, 118, 117), (39, 40, 104, 103), (52, 53, 117, 116), (38, 39, 103, 102), (51, 52, 116, 115), (64, 33, 65, 128), (37, 38, 102, 101), (50, 51, 115, 114), (63, 64, 128, 127), (36, 37, 101, 100), (49, 50, 114, 113), (62, 63, 127, 126), (35, 36, 100, 99), (48, 49, 113, 112), (61, 62, 126, 125), (34, 35, 99, 98), (47, 48, 112, 111), (60, 61, 125, 124), (33, 34, 98, 65), (46, 47, 111, 110), (59, 60, 124, 123), (45, 46, 110, 109), (58, 59, 123, 122), (44, 45, 109, 108), (57, 58, 122, 121), (43, 44, 108, 107), (56, 57, 121, 120), (42, 43, 107, 106), (55, 56, 120, 119), (41, 42, 106, 105), (54, 55, 119, 118), (67, 66, 59, 58), (69, 68, 46, 45), (66, 70, 60, 59), (68, 71, 47, 46), (73, 72, 34, 33), (70, 74, 61, 60), (71, 75, 48, 47), (72, 76, 35, 34), (74, 77, 62, 61), (75, 78, 49, 48), (76, 79, 36, 35), (77, 80, 63, 62), (78, 81, 50, 49), (79, 82, 37, 36), (80, 83, 64, 63), (81, 84, 51, 50), (82, 85, 38, 37), (83, 73, 33, 64), (84, 86, 52, 51), (85, 87, 39, 38), (86, 88, 53, 52), (87, 89, 40, 39), (88, 90, 54, 53), (89, 91, 41, 40), (90, 92, 55, 54), (91, 93, 42, 41), (92, 94, 56, 55), (93, 95, 43, 42), (94, 96, 57, 56), (95, 97, 44, 43), (96, 67, 58, 57), (97, 69, 45, 44), (11, 12, 69, 97), (24, 25, 67, 96), (10, 11, 97, 95), (23, 24, 96, 94), (9, 10, 95, 93), (22, 23, 94, 92), (8, 9, 93, 91), (21, 22, 92, 90), (7, 8, 91, 89), (20, 21, 90, 88), (6, 7, 89, 87), (19, 20, 88, 86), (5, 6, 87, 85), (18, 19, 86, 84), (31, 0, 73, 83), (4, 5, 85, 82), (17, 18, 84, 81), (30, 31, 83, 80), (3, 4, 82, 79), (16, 17, 81, 78), (29, 30, 80, 77), (2, 3, 79, 76), (15, 16, 78, 75), (28, 29, 77, 74), (1, 2, 76, 72), (14, 15, 75, 71), (27, 28, 74, 70), (0, 1, 72, 73), (13, 14, 71, 68), (26, 27, 70, 66), (12, 13, 68, 69), (25, 26, 66, 67), (65, 98, 129), (98, 99, 129), (99, 100, 129), (100, 101, 129), (101, 102, 129), (102, 103, 129), (103, 104, 129), (104, 105, 129), (105, 106, 129), (106, 107, 129), (107, 108, 129), (108, 109, 129), (109, 110, 129), (110, 111, 129), (111, 112, 129), (112, 113, 129), (113, 114, 129), (114, 115, 129), (115, 116, 129), (116, 117, 129), (117, 118, 129), (118, 119, 129), (119, 120, 129), (120, 121, 129), (121, 122, 129), (122, 123, 129), (123, 124, 129), (124, 125, 129), (125, 126, 129), (126, 127, 129), (127, 128, 129), (128, 65, 129), (32, 160, 161), (160, 159, 161), (159, 158, 161), (158, 157, 161), (157, 156, 161), (156, 155, 161), (155, 154, 161), (154, 153, 161), (153, 152, 161), (152, 151, 161), (151, 150, 161), (150, 149, 161), (149, 148, 161), (148, 147, 161), (147, 146, 161), (146, 145, 161), (145, 144, 161), (144, 143, 161), (143, 142, 161), (142, 141, 161), (141, 140, 161), (140, 139, 161), (139, 138, 161), (138, 137, 161), (137, 136, 161), (136, 135, 161), (135, 134, 161), (134, 133, 161), (133, 132, 161), (132, 131, 161), (131, 130, 161), (130, 32, 161)])
me_circle.polygons.foreach_set('use_smooth', [True] * 192)
me_circle.use_remesh_preserve_volume = False
me_circle.use_remesh_preserve_attributes = False
me_circle.use_mirror_vertex_groups = False
me_circle.update()
me_plane = bpy.data.meshes.new('Plane')
me_plane.from_pydata([(-1.0, -1.0, 0.0), (1.0, -1.0, 0.0), (-1.0, 1.0, 0.0), (1.0, 1.0, 0.0)], [], [(0, 1, 3, 2)])
me_plane.materials.append(mat_init_light)
me_plane.use_remesh_preserve_volume = False
me_plane.use_remesh_preserve_attributes = False
me_plane.use_mirror_vertex_groups = False
me_plane.update()

# ---- objects
ob_sphere = bpy.data.objects.new('Sphere', me_sphere_001)
ob_cube = bpy.data.objects.new('Cube', me_cube)
ob_circle = bpy.data.objects.new('Circle', me_circle)
ob_init_light = bpy.data.objects.new('init light', me_plane)
ob_camera = bpy.data.objects.new('Camera', cam_camera)

# ---- transforms, parenting, visibility, modifiers, constraints
ob_sphere.location = (0.4417, -0.6669, 0.6795)
ob_sphere.lineart.crease_threshold = 0.0
ob_cube.location = (-1.071, 0.1199, 0.5551)
ob_cube.lineart.crease_threshold = 0.0
ob_circle.location = (0.0, 0.0, 0.0)
ob_circle.scale = (2.683, 2.683, 2.683)
ob_circle.lineart.crease_threshold = 0.0
_m = ob_circle.modifiers.new('Subsurf', 'SUBSURF')
_m.uv_smooth = 'PRESERVE_CORNERS'
_m.quality = 2
_m.show_only_control_edges = False
ob_init_light.location = (-7.338, -7.401, 9.495)
ob_init_light.visible_camera = False
ob_init_light.lineart.crease_threshold = 0.0
_m = ob_init_light.modifiers.new('Array', 'ARRAY')
_m.count = 6
_m.constant_offset_displace = (0.0, 0.0, 0.0)
_m.relative_offset_displace = (0.0, 1.5, 0.0)
_m = ob_init_light.modifiers.new('Array.001', 'ARRAY')
_m.count = 6
_m.constant_offset_displace = (0.0, 0.0, 0.0)
_m.relative_offset_displace = (1.5, 0.0, 0.0)
ob_camera.location = (-5.017, -7.403, 2.735)
ob_camera.rotation_euler = (1.274, -1.808e-06, -0.5955)
ob_camera.lock_rotations_4d = False
ob_camera.empty_display_type = 'ARROWS'
ob_camera.color = (0.0, 0.0, 0.0, 0.0)
ob_camera.display_type = 'WIRE'
ob_camera.lineart.crease_threshold = 0.0

# ---- collection membership
col_collection_1.objects.link(ob_sphere)
col_collection_1.objects.link(ob_cube)
col_collection_1.objects.link(ob_circle)
col_collection_1.objects.link(ob_init_light)
col_collection_1.objects.link(ob_camera)

# ---- scene / render settings (as saved in the file)
scene.camera = ob_camera
scene.frame_start = 1; scene.frame_end = 250; scene.frame_set(1)
scene.render.engine = 'CYCLES'
scene.render.resolution_percentage = 50
scene.render.dither_intensity = 0.0
scene.cycles.use_denoising = False
scene.cycles.samples = 128
scene.cycles.sampling_pattern = 'TABULATED_SOBOL'
scene.cycles.use_adaptive_sampling = False
scene.cycles.use_light_tree = False
scene.cycles.blur_glossy = 0.0
scene.cycles.sample_clamp_indirect = 0.0
scene.view_settings.look = 'High Contrast'
scene.view_settings.view_transform = 'Filmic'
bpy.context.view_layer.update()
